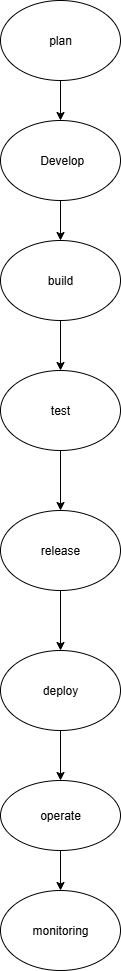

The diagram above was exported from draw.io. Its source (the exported page's mxGraphModel, read from the mxfile embedded in the PNG):
<mxGraphModel dx="1034" dy="570" grid="1" gridSize="10" guides="1" tooltips="1" connect="1" arrows="1" fold="1" page="1" pageScale="1" pageWidth="850" pageHeight="1100" math="0" shadow="0">
  <root>
    <mxCell id="0" />
    <mxCell id="1" parent="0" />
    <mxCell id="tweVnlcECku6XUloOl6I-9" value="" style="edgeStyle=orthogonalEdgeStyle;rounded=0;orthogonalLoop=1;jettySize=auto;html=1;" edge="1" parent="1" source="tweVnlcECku6XUloOl6I-1" target="tweVnlcECku6XUloOl6I-2">
      <mxGeometry relative="1" as="geometry" />
    </mxCell>
    <mxCell id="tweVnlcECku6XUloOl6I-1" value="plan" style="ellipse;whiteSpace=wrap;html=1;" vertex="1" parent="1">
      <mxGeometry x="330" y="10" width="120" height="80" as="geometry" />
    </mxCell>
    <mxCell id="tweVnlcECku6XUloOl6I-10" value="" style="edgeStyle=orthogonalEdgeStyle;rounded=0;orthogonalLoop=1;jettySize=auto;html=1;" edge="1" parent="1" source="tweVnlcECku6XUloOl6I-2" target="tweVnlcECku6XUloOl6I-3">
      <mxGeometry relative="1" as="geometry" />
    </mxCell>
    <mxCell id="tweVnlcECku6XUloOl6I-2" value="&amp;nbsp;Develop" style="ellipse;whiteSpace=wrap;html=1;" vertex="1" parent="1">
      <mxGeometry x="330" y="130" width="120" height="80" as="geometry" />
    </mxCell>
    <mxCell id="tweVnlcECku6XUloOl6I-11" value="" style="edgeStyle=orthogonalEdgeStyle;rounded=0;orthogonalLoop=1;jettySize=auto;html=1;" edge="1" parent="1" source="tweVnlcECku6XUloOl6I-3" target="tweVnlcECku6XUloOl6I-4">
      <mxGeometry relative="1" as="geometry" />
    </mxCell>
    <mxCell id="tweVnlcECku6XUloOl6I-3" value="build" style="ellipse;whiteSpace=wrap;html=1;" vertex="1" parent="1">
      <mxGeometry x="330" y="250" width="120" height="80" as="geometry" />
    </mxCell>
    <mxCell id="tweVnlcECku6XUloOl6I-12" value="" style="edgeStyle=orthogonalEdgeStyle;rounded=0;orthogonalLoop=1;jettySize=auto;html=1;" edge="1" parent="1" source="tweVnlcECku6XUloOl6I-4" target="tweVnlcECku6XUloOl6I-5">
      <mxGeometry relative="1" as="geometry" />
    </mxCell>
    <mxCell id="tweVnlcECku6XUloOl6I-4" value="test" style="ellipse;whiteSpace=wrap;html=1;" vertex="1" parent="1">
      <mxGeometry x="330" y="380" width="120" height="80" as="geometry" />
    </mxCell>
    <mxCell id="tweVnlcECku6XUloOl6I-13" value="" style="edgeStyle=orthogonalEdgeStyle;rounded=0;orthogonalLoop=1;jettySize=auto;html=1;" edge="1" parent="1" source="tweVnlcECku6XUloOl6I-5" target="tweVnlcECku6XUloOl6I-6">
      <mxGeometry relative="1" as="geometry" />
    </mxCell>
    <mxCell id="tweVnlcECku6XUloOl6I-5" value="release" style="ellipse;whiteSpace=wrap;html=1;" vertex="1" parent="1">
      <mxGeometry x="330" y="520" width="120" height="80" as="geometry" />
    </mxCell>
    <mxCell id="tweVnlcECku6XUloOl6I-14" value="" style="edgeStyle=orthogonalEdgeStyle;rounded=0;orthogonalLoop=1;jettySize=auto;html=1;" edge="1" parent="1" source="tweVnlcECku6XUloOl6I-6" target="tweVnlcECku6XUloOl6I-7">
      <mxGeometry relative="1" as="geometry" />
    </mxCell>
    <mxCell id="tweVnlcECku6XUloOl6I-6" value="deploy" style="ellipse;whiteSpace=wrap;html=1;" vertex="1" parent="1">
      <mxGeometry x="330" y="660" width="120" height="80" as="geometry" />
    </mxCell>
    <mxCell id="tweVnlcECku6XUloOl6I-15" value="" style="edgeStyle=orthogonalEdgeStyle;rounded=0;orthogonalLoop=1;jettySize=auto;html=1;" edge="1" parent="1" source="tweVnlcECku6XUloOl6I-7" target="tweVnlcECku6XUloOl6I-8">
      <mxGeometry relative="1" as="geometry" />
    </mxCell>
    <mxCell id="tweVnlcECku6XUloOl6I-7" value="operate" style="ellipse;whiteSpace=wrap;html=1;" vertex="1" parent="1">
      <mxGeometry x="330" y="790" width="120" height="70" as="geometry" />
    </mxCell>
    <mxCell id="tweVnlcECku6XUloOl6I-8" value="monitoring" style="ellipse;whiteSpace=wrap;html=1;" vertex="1" parent="1">
      <mxGeometry x="330" y="900" width="120" height="80" as="geometry" />
    </mxCell>
  </root>
</mxGraphModel>